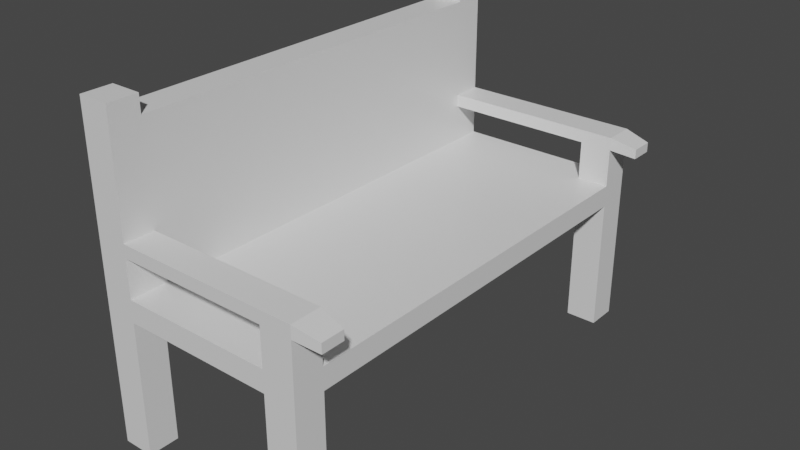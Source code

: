 # Source: bench.blend  (saved by Blender 2.93.21; exported with 4.5.12 LTS)
import bpy
from mathutils import Matrix  # noqa: F401  (used for matrix-valued properties, if any)

bpy.ops.wm.read_factory_settings(use_empty=True)
scene = bpy.context.scene
scene.name = 'Scene'

# ---- collections
col_collection = bpy.data.collections.new('Collection'); scene.collection.children.link(col_collection)

# ---- materials (node trees are filled in below, after node groups)
mat_material = bpy.data.materials.new('Material')
mat_material.alpha_threshold = 0.0
mat_material.use_transparent_shadow = False
mat_material.line_color = (0.0, 0.0, 0.0, 1.0)

# ---- material node trees
mat_material.use_nodes = True; mat_material.node_tree.nodes.clear()
_N = mat_material.node_tree.nodes; _L = mat_material.node_tree.links
n0 = _N.new('ShaderNodeOutputMaterial'); n0.name = 'Material Output'; n0.location = (300, 300)
n1 = _N.new('ShaderNodeBsdfPrincipled'); n1.name = 'Principled BSDF'; n1.location = (10, 300)
n1.distribution = 'GGX'
n1.subsurface_method = 'BURLEY'
n1.inputs[2].default_value = 0.4
n1.inputs[3].default_value = 1.45
n1.inputs[27].default_value = (0.0, 0.0, 0.0, 1.0)
n1.inputs[28].default_value = 1.0
_L.new(n1.outputs[0], n0.inputs[0])
n0.is_active_output = True

# ---- world
world_world = bpy.data.worlds.new('World'); scene.world = world_world
world_world.use_nodes = True; world_world.node_tree.nodes.clear()
_N = world_world.node_tree.nodes; _L = world_world.node_tree.links
n0 = _N.new('ShaderNodeOutputWorld'); n0.name = 'World Output'; n0.location = (300, 300)
n1 = _N.new('ShaderNodeBackground'); n1.name = 'Background'; n1.location = (10, 300)
n1.inputs[0].default_value = (0.05088, 0.05088, 0.05088, 1.0)
_L.new(n1.outputs[0], n0.inputs[0])
n0.is_active_output = True
world_world.color = (0.05088, 0.05088, 0.05088)
world_world.use_sun_shadow = False
world_world.sun_shadow_jitter_overblur = 0.0

# ---- meshes
me_cube = bpy.data.meshes.new('Cube')
me_cube.from_pydata([(1.0, 0.7518, 0.1726), (1.0, 0.7518, -0.1726), (-2.407, 0.7518, 0.1726), (-2.407, 0.7518, -0.1726), (-2.407, 0.2504, 0.1726), (1.0, 0.2504, -0.1726), (-2.407, 0.2504, -0.1726), (1.0, 0.2504, 0.1726), (-2.407, -0.0002309, -0.1726), (1.0, -0.0002309, 0.1726), (-2.407, -0.0002309, 0.1726), (1.0, -0.0002309, -0.1726), (-2.407, 0.6527, 0.1726), (1.0, 0.6521, -0.1726), (-2.407, 0.6521, -0.1726), (1.0, 0.6527, 0.1726), (0.0, 0.7518, -0.1726), (0.0, 0.7518, 0.1726), (0.0, 0.2504, 0.1726), (0.0, 0.2504, -0.1726), (0.0, -0.0002309, 0.1726), (0.0, -0.0002309, -0.1726), (0.0, 0.6521, -0.1726), (0.0, 0.6527, 0.1726), (0.5, 0.7518, 0.1726), (0.5, 0.2504, 0.1726), (0.5, -0.0002309, 0.1726), (0.5, 0.6527, 0.1726), (0.5, 0.7518, -0.1726), (0.5, 0.2504, -0.1726), (0.5, -0.0002309, -0.1726), (0.5, 0.6521, -0.1726), (-1.909, 0.7518, -0.1726), (-1.909, 0.2504, -0.1726), (-1.909, -0.0002309, -0.1726), (-1.909, 0.6521, -0.1726), (-1.909, 0.7518, 0.1726), (-1.909, 0.2504, 0.1726), (-1.909, -0.0002309, 0.1726), (-1.909, 0.6527, 0.1726), (-1.909, 0.7518, -2.312), (-2.407, 0.7518, -2.312), (1.0, 0.6521, -2.312), (1.0, 0.7518, -2.312), (-2.407, 0.6521, -2.312), (-1.909, 0.6521, -2.312), (0.5, 0.7518, -2.312), (0.5, 0.6521, -2.312), (-2.407, 0.7012, 0.1726), (1.0, 0.702, -0.1726), (-2.407, 0.702, -0.1726), (1.0, 0.7012, 0.1726), (0.0, 0.7012, 0.1726), (0.0, 0.702, -0.1726), (0.5, 0.7012, 0.1726), (0.5, 0.702, -0.1726), (-1.909, 0.702, -0.1726), (-1.909, 0.7012, 0.1726), (1.0, 0.702, -2.312), (-2.407, 0.702, -2.312), (0.5, 0.702, -2.312), (-1.909, 0.702, -2.312), (-2.407, 0.7012, 0.98), (-2.407, 0.7518, 0.98), (0.5, 0.7518, 0.98), (1.0, 0.7518, 0.98), (1.0, 0.7012, 0.98), (1.0, 0.6527, 0.98), (0.5, 0.6527, 0.98), (0.5, 0.7012, 0.98), (-1.909, 0.7518, 0.98), (-2.407, 0.6527, 0.98), (-1.909, 0.6527, 0.98), (-1.909, 0.7012, 0.98), (0.5, 0.7518, 0.5763), (1.0, 0.7518, 0.5763), (0.5, 0.7012, 0.5763), (0.5, 0.6527, 0.5763), (1.0, 0.7012, 0.5763), (1.0, 0.6527, 0.5763), (-2.407, 0.6527, 0.5763), (-1.909, 0.6527, 0.5763), (-2.407, 0.7518, 0.5763), (-1.909, 0.7518, 0.5763), (-1.909, 0.7012, 0.5763), (-2.407, 0.7012, 0.5763), (-1.909, 0.6527, 0.7781), (-2.407, 0.7518, 0.7781), (-2.407, 0.6527, 0.7781), (-1.909, 0.7518, 0.7781), (-1.909, 0.7012, 0.7781), (-2.407, 0.7012, 0.7781), (0.5, 0.7518, 0.7781), (0.5, 0.7012, 0.7781), (0.5, 0.6527, 0.7781), (1.0, 0.6527, 0.7781), (1.0, 0.7518, 0.7781), (1.0, 0.7012, 0.7781), (-2.407, -0.0002309, 2.555), (-2.407, 0.2504, 2.555), (-2.407, 0.6527, 2.555), (-1.909, 0.2504, 2.555), (-1.909, -0.0002309, 2.555), (-1.909, 0.6527, 2.555), (1.406, 0.7014, 0.8784), (1.406, 0.6648, 0.8784), (1.406, 0.7395, 0.8784), (1.406, 0.6648, 0.7261), (1.406, 0.7395, 0.7261), (1.406, 0.7014, 0.7261), (-2.407, 0.7012, 2.839), (-2.407, 0.7518, 2.839), (-1.909, 0.7518, 2.839), (-2.407, 0.6527, 2.839), (-1.909, 0.6527, 2.839), (-1.909, 0.7012, 2.839)], [], [(50, 48, 2, 3), (28, 24, 0, 1), (10, 38, 102, 98), (31, 13, 5, 29), (13, 15, 7, 5), (8, 10, 4, 6), (12, 4, 99, 100), (29, 5, 11, 30), (5, 7, 9, 11), (49, 51, 15, 13), (28, 1, 43, 46), (90, 89, 70, 73), (6, 4, 12, 14), (54, 52, 23, 27), (56, 53, 22, 35), (33, 19, 21, 34), (25, 18, 20, 26), (8, 11, 9, 10), (35, 22, 19, 33), (27, 23, 18, 25), (32, 36, 17, 16), (15, 27, 25, 7), (7, 25, 26, 9), (89, 87, 63, 70), (53, 55, 31, 22), (19, 29, 30, 21), (22, 31, 29, 19), (16, 17, 24, 28), (3, 2, 36, 32), (14, 35, 33, 6), (6, 33, 34, 8), (50, 3, 41, 59), (52, 57, 39, 23), (18, 37, 38, 20), (23, 39, 37, 18), (60, 58, 42, 47), (59, 61, 45, 44), (56, 35, 45, 61), (3, 32, 40, 41), (55, 28, 46, 60), (35, 14, 44, 45), (13, 31, 47, 42), (49, 13, 42, 58), (1, 49, 58, 43), (31, 55, 60, 47), (32, 56, 61, 40), (41, 40, 61, 59), (46, 43, 58, 60), (17, 36, 57, 52), (14, 50, 59, 44), (16, 28, 55, 53), (96, 92, 64, 65), (32, 16, 53, 56), (24, 17, 52, 54), (88, 86, 72, 71), (1, 0, 51, 49), (14, 12, 48, 50), (73, 70, 112, 115), (66, 69, 68, 67), (65, 64, 69, 66), (71, 72, 114, 113), (92, 93, 69, 64), (93, 94, 68, 69), (86, 90, 73, 72), (66, 67, 105, 104), (94, 95, 67, 68), (97, 96, 108, 109), (91, 88, 71, 62), (87, 91, 62, 63), (15, 51, 78, 79), (27, 15, 79, 77), (51, 0, 75, 78), (54, 27, 77, 76), (24, 54, 76, 74), (0, 24, 74, 75), (2, 48, 85, 82), (48, 12, 80, 85), (39, 57, 84, 81), (12, 39, 81, 80), (36, 2, 82, 83), (57, 36, 83, 84), (82, 85, 91, 87), (85, 80, 88, 91), (81, 84, 90, 86), (80, 81, 86, 88), (83, 82, 87, 89), (84, 83, 89, 90), (79, 78, 97, 95), (77, 79, 95, 94), (78, 75, 96, 97), (76, 77, 94, 93), (74, 76, 93, 92), (75, 74, 92, 96), (94, 68, 72, 86), (90, 93, 94, 86), (73, 69, 68, 72), (89, 92, 93, 90), (70, 64, 69, 73), (89, 92, 64, 70), (103, 100, 99, 101), (101, 99, 98, 102), (38, 37, 101, 102), (39, 12, 100, 103), (37, 39, 103, 101), (4, 10, 98, 99), (109, 108, 106, 104), (107, 109, 104, 105), (95, 97, 109, 107), (67, 95, 107, 105), (65, 66, 104, 106), (96, 65, 106, 108), (115, 110, 113, 114), (112, 111, 110, 115), (63, 62, 110, 111), (72, 73, 115, 114), (70, 63, 111, 112), (62, 71, 113, 110)])
_uv = me_cube.uv_layers.new(name='UVMap')
_uv.uv.foreach_set('vector', [0.375, 0.2343, 0.625, 0.2343, 0.625, 0.25, 0.375, 0.25, 0.375, 0.4375, 0.625, 0.4375, 0.625, 0.5, 0.375, 0.5, 0.0, 0.0, 0.0, 0.0, 0.0, 0.0, 0.0, 0.0, 0.3125, 0.5313, 0.375, 0.5313, 0.375, 0.5627, 0.3125, 0.5627, 0.375, 0.5313, 0.625, 0.5313, 0.625, 0.5627, 0.375, 0.5627, 0.375, 0.156, 0.625, 0.156, 0.625, 0.1873, 0.375, 0.1873, 0.625, 0.2187, 0.625, 0.1873, 0.625, 0.1873, 0.625, 0.2187, 0.3125, 0.5627, 0.375, 0.5627, 0.375, 0.594, 0.3125, 0.594, 0.375, 0.5627, 0.625, 0.5627, 0.625, 0.594, 0.375, 0.594, 0.375, 0.5157, 0.625, 0.5157, 0.625, 0.5313, 0.375, 0.5313, 0.375, 0.4375, 0.375, 0.5, 0.375, 0.5, 0.375, 0.4375, 0.8127, 0.5157, 0.8127, 0.5, 0.8127, 0.5, 0.8127, 0.5157, 0.375, 0.1873, 0.625, 0.1873, 0.625, 0.2187, 0.375, 0.2187, 0.6875, 0.5157, 0.75, 0.5157, 0.75, 0.5313, 0.6875, 0.5313, 0.1873, 0.5157, 0.25, 0.5157, 0.25, 0.5313, 0.1873, 0.5313, 0.1873, 0.5627, 0.25, 0.5627, 0.25, 0.594, 0.1873, 0.594, 0.6875, 0.5627, 0.75, 0.5627, 0.75, 0.594, 0.6875, 0.594, 0.375, 0.156, 0.375, 0.594, 0.625, 0.594, 0.625, 0.156, 0.1873, 0.5313, 0.25, 0.5313, 0.25, 0.5627, 0.1873, 0.5627, 0.6875, 0.5313, 0.75, 0.5313, 0.75, 0.5627, 0.6875, 0.5627, 0.375, 0.3123, 0.625, 0.3123, 0.625, 0.375, 0.375, 0.375, 0.625, 0.5313, 0.6875, 0.5313, 0.6875, 0.5627, 0.625, 0.5627, 0.625, 0.5627, 0.6875, 0.5627, 0.6875, 0.594, 0.625, 0.594, 0.625, 0.3123, 0.625, 0.25, 0.625, 0.25, 0.625, 0.3123, 0.25, 0.5157, 0.3125, 0.5157, 0.3125, 0.5313, 0.25, 0.5313, 0.25, 0.5627, 0.3125, 0.5627, 0.3125, 0.594, 0.25, 0.594, 0.25, 0.5313, 0.3125, 0.5313, 0.3125, 0.5627, 0.25, 0.5627, 0.375, 0.375, 0.625, 0.375, 0.625, 0.4375, 0.375, 0.4375, 0.375, 0.25, 0.625, 0.25, 0.625, 0.3123, 0.375, 0.3123, 0.125, 0.5313, 0.1873, 0.5313, 0.1873, 0.5627, 0.125, 0.5627, 0.125, 0.5627, 0.1873, 0.5627, 0.1873, 0.594, 0.125, 0.594, 0.375, 0.2343, 0.375, 0.25, 0.375, 0.25, 0.375, 0.2343, 0.75, 0.5157, 0.8127, 0.5157, 0.8127, 0.5313, 0.75, 0.5313, 0.75, 0.5627, 0.8127, 0.5627, 0.8127, 0.594, 0.75, 0.594, 0.75, 0.5313, 0.8127, 0.5313, 0.8127, 0.5627, 0.75, 0.5627, 0.3125, 0.5157, 0.375, 0.5157, 0.375, 0.5313, 0.3125, 0.5313, 0.125, 0.5157, 0.1873, 0.5157, 0.1873, 0.5313, 0.125, 0.5313, 0.1873, 0.5157, 0.1873, 0.5313, 0.1873, 0.5313, 0.1873, 0.5157, 0.375, 0.25, 0.375, 0.3123, 0.375, 0.3123, 0.375, 0.25, 0.3125, 0.5157, 0.3125, 0.5, 0.3125, 0.5, 0.3125, 0.5157, 0.1873, 0.5313, 0.125, 0.5313, 0.125, 0.5313, 0.1873, 0.5313, 0.375, 0.5313, 0.3125, 0.5313, 0.3125, 0.5313, 0.375, 0.5313, 0.375, 0.5157, 0.375, 0.5313, 0.375, 0.5313, 0.375, 0.5157, 0.375, 0.5, 0.375, 0.5157, 0.375, 0.5157, 0.375, 0.5, 0.3125, 0.5313, 0.3125, 0.5157, 0.3125, 0.5157, 0.3125, 0.5313, 0.1873, 0.5, 0.1873, 0.5157, 0.1873, 0.5157, 0.1873, 0.5, 0.125, 0.5, 0.1873, 0.5, 0.1873, 0.5157, 0.125, 0.5157, 0.3125, 0.5, 0.375, 0.5, 0.375, 0.5157, 0.3125, 0.5157, 0.75, 0.5, 0.8127, 0.5, 0.8127, 0.5157, 0.75, 0.5157, 0.375, 0.2187, 0.375, 0.2343, 0.375, 0.2343, 0.375, 0.2187, 0.25, 0.5, 0.3125, 0.5, 0.3125, 0.5157, 0.25, 0.5157, 0.625, 0.5, 0.625, 0.4375, 0.625, 0.4375, 0.625, 0.5, 0.1873, 0.5, 0.25, 0.5, 0.25, 0.5157, 0.1873, 0.5157, 0.6875, 0.5, 0.75, 0.5, 0.75, 0.5157, 0.6875, 0.5157, 0.875, 0.5313, 0.8127, 0.5313, 0.8127, 0.5313, 0.875, 0.5313, 0.375, 0.5, 0.625, 0.5, 0.625, 0.5157, 0.375, 0.5157, 0.375, 0.2187, 0.625, 0.2187, 0.625, 0.2343, 0.375, 0.2343, 0.8127, 0.5157, 0.8127, 0.5, 0.8127, 0.5, 0.8127, 0.5157, 0.625, 0.5157, 0.6875, 0.5157, 0.6875, 0.5313, 0.625, 0.5313, 0.625, 0.5, 0.6875, 0.5, 0.6875, 0.5157, 0.625, 0.5157, 0.875, 0.5313, 0.8127, 0.5313, 0.8127, 0.5313, 0.875, 0.5313, 0.6875, 0.5, 0.6875, 0.5157, 0.6875, 0.5157, 0.6875, 0.5, 0.6875, 0.5157, 0.6875, 0.5313, 0.6875, 0.5313, 0.6875, 0.5157, 0.8127, 0.5313, 0.8127, 0.5157, 0.8127, 0.5157, 0.8127, 0.5313, 0.625, 0.5157, 0.625, 0.5313, 0.625, 0.5313, 0.625, 0.5157, 0.6875, 0.5313, 0.625, 0.5313, 0.625, 0.5313, 0.6875, 0.5313, 0.625, 0.5157, 0.625, 0.5, 0.625, 0.5, 0.625, 0.5157, 0.625, 0.2343, 0.625, 0.2187, 0.625, 0.2187, 0.625, 0.2343, 0.625, 0.25, 0.625, 0.2343, 0.625, 0.2343, 0.625, 0.25, 0.625, 0.5313, 0.625, 0.5157, 0.625, 0.5157, 0.625, 0.5313, 0.6875, 0.5313, 0.625, 0.5313, 0.625, 0.5313, 0.6875, 0.5313, 0.625, 0.5157, 0.625, 0.5, 0.625, 0.5, 0.625, 0.5157, 0.6875, 0.5157, 0.6875, 0.5313, 0.6875, 0.5313, 0.6875, 0.5157, 0.6875, 0.5, 0.6875, 0.5157, 0.6875, 0.5157, 0.6875, 0.5, 0.625, 0.5, 0.625, 0.4375, 0.625, 0.4375, 0.625, 0.5, 0.625, 0.25, 0.625, 0.2343, 0.625, 0.2343, 0.625, 0.25, 0.625, 0.2343, 0.625, 0.2187, 0.625, 0.2187, 0.625, 0.2343, 0.8127, 0.5313, 0.8127, 0.5157, 0.8127, 0.5157, 0.8127, 0.5313, 0.875, 0.5313, 0.8127, 0.5313, 0.8127, 0.5313, 0.875, 0.5313, 0.625, 0.3123, 0.625, 0.25, 0.625, 0.25, 0.625, 0.3123, 0.8127, 0.5157, 0.8127, 0.5, 0.8127, 0.5, 0.8127, 0.5157, 0.625, 0.25, 0.625, 0.2343, 0.625, 0.2343, 0.625, 0.25, 0.625, 0.2343, 0.625, 0.2187, 0.625, 0.2187, 0.625, 0.2343, 0.8127, 0.5313, 0.8127, 0.5157, 0.8127, 0.5157, 0.8127, 0.5313, 0.875, 0.5313, 0.8127, 0.5313, 0.8127, 0.5313, 0.875, 0.5313, 0.625, 0.3123, 0.625, 0.25, 0.625, 0.25, 0.625, 0.3123, 0.8127, 0.5157, 0.8127, 0.5, 0.8127, 0.5, 0.8127, 0.5157, 0.625, 0.5313, 0.625, 0.5157, 0.625, 0.5157, 0.625, 0.5313, 0.6875, 0.5313, 0.625, 0.5313, 0.625, 0.5313, 0.6875, 0.5313, 0.625, 0.5157, 0.625, 0.5, 0.625, 0.5, 0.625, 0.5157, 0.6875, 0.5157, 0.6875, 0.5313, 0.6875, 0.5313, 0.6875, 0.5157, 0.6875, 0.5, 0.6875, 0.5157, 0.6875, 0.5157, 0.6875, 0.5, 0.625, 0.5, 0.625, 0.4375, 0.625, 0.4375, 0.625, 0.5, 0.6875, 0.5313, 0.6875, 0.5313, 0.8127, 0.5313, 0.8127, 0.5313, 0.0, 0.0, 0.0, 0.0, 0.0, 0.0, 0.0, 0.0, 0.0, 0.0, 0.0, 0.0, 0.0, 0.0, 0.0, 0.0, 0.0, 0.0, 0.0, 0.0, 0.0, 0.0, 0.0, 0.0, 0.0, 0.0, 0.0, 0.0, 0.0, 0.0, 0.0, 0.0, 0.0, 0.0, 0.0, 0.0, 0.0, 0.0, 0.0, 0.0, 0.8127, 0.5313, 0.875, 0.5313, 0.875, 0.5627, 0.8127, 0.5627, 0.8127, 0.5627, 0.875, 0.5627, 0.875, 0.594, 0.8127, 0.594, 0.8127, 0.594, 0.8127, 0.5627, 0.8127, 0.5627, 0.8127, 0.594, 0.8127, 0.5313, 0.875, 0.5313, 0.875, 0.5313, 0.8127, 0.5313, 0.8127, 0.5627, 0.8127, 0.5313, 0.8127, 0.5313, 0.8127, 0.5627, 0.625, 0.1873, 0.625, 0.156, 0.625, 0.156, 0.625, 0.1873, 0.625, 0.5157, 0.625, 0.5, 0.625, 0.5, 0.625, 0.5157, 0.625, 0.5313, 0.625, 0.5157, 0.625, 0.5157, 0.625, 0.5313, 0.625, 0.5313, 0.625, 0.5157, 0.625, 0.5157, 0.625, 0.5313, 0.625, 0.5313, 0.625, 0.5313, 0.625, 0.5313, 0.625, 0.5313, 0.625, 0.5, 0.625, 0.5157, 0.625, 0.5157, 0.625, 0.5, 0.625, 0.5, 0.625, 0.5, 0.625, 0.5, 0.625, 0.5, 0.8127, 0.5157, 0.875, 0.5157, 0.875, 0.5313, 0.8127, 0.5313, 0.8127, 0.5, 0.875, 0.5, 0.875, 0.5157, 0.8127, 0.5157, 0.625, 0.25, 0.625, 0.2343, 0.625, 0.2343, 0.625, 0.25, 0.8127, 0.5313, 0.8127, 0.5157, 0.8127, 0.5157, 0.8127, 0.5313, 0.625, 0.3123, 0.625, 0.25, 0.625, 0.25, 0.625, 0.3123, 0.625, 0.2343, 0.625, 0.2187, 0.625, 0.2187, 0.625, 0.2343])
me_cube.materials.append(mat_material)
me_cube.use_remesh_preserve_volume = False
me_cube.use_remesh_preserve_attributes = False
me_cube.use_mirror_vertex_groups = False
me_cube.update()

# ---- objects
ob_cube = bpy.data.objects.new('Cube', me_cube)

# ---- transforms, parenting, visibility, modifiers, constraints
ob_cube.location = (5.829e-18, -0.2023, 0.02625)
ob_cube.scale = (0.3276, 1.601, 0.3276)
ob_cube.lock_rotations_4d = False
ob_cube.empty_display_type = 'ARROWS'
ob_cube.lineart.crease_threshold = 0.0
_m = ob_cube.modifiers.new('Mirror', 'MIRROR')
_m.use_axis = (False, True, False)

# ---- collection membership
col_collection.objects.link(ob_cube)

# ---- scene / render settings (as saved in the file)
scene.frame_start = 1; scene.frame_end = 250; scene.frame_set(1)
scene.render.engine = 'BLENDER_EEVEE_NEXT'
scene.cycles.use_denoising = False
scene.cycles.samples = 128
scene.cycles.sampling_pattern = 'TABULATED_SOBOL'
scene.cycles.use_adaptive_sampling = False
scene.cycles.use_light_tree = False
scene.view_settings.view_transform = 'Filmic'
bpy.context.view_layer.update()

# ---- added for rendering (the .blend has no active camera and no usable light): camera, sun
cam_auto = bpy.data.cameras.new('AutoCamera')
cam_auto.lens = 50.0
cam_auto.sensor_width = 36.0
cam_auto.clip_end = 1000.0
ob_auto_camera = bpy.data.objects.new('AutoCamera', cam_auto)
scene.collection.objects.link(ob_auto_camera)
ob_auto_camera.location = (2.79136, -3.74883, 2.47699)
ob_auto_camera.rotation_euler = (1.09748, -7.21219e-08, 0.694738)
scene.camera = ob_auto_camera
light_auto_sun = bpy.data.lights.new('AutoSun', 'SUN')
light_auto_sun.energy = 3.0
light_auto_sun.angle = 0.0523599
ob_auto_sun = bpy.data.objects.new('AutoSun', light_auto_sun)
scene.collection.objects.link(ob_auto_sun)
ob_auto_sun.rotation_euler = (0.872665, 0.174533, 0.523599)
bpy.context.view_layer.update()
